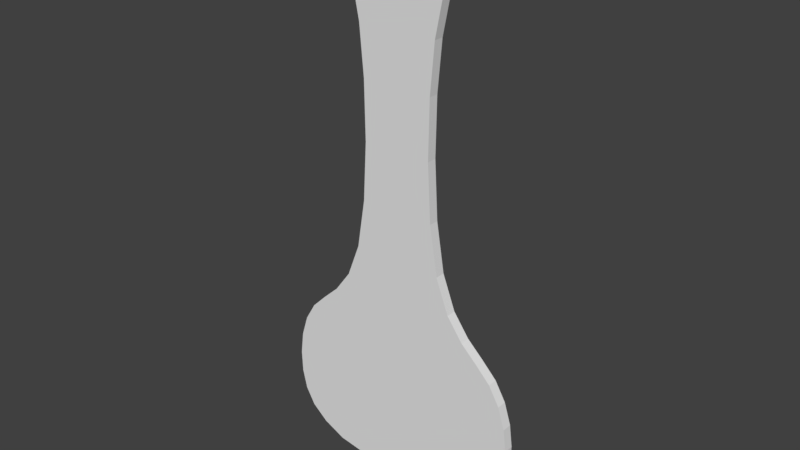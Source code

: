 # Source: canon1.blend  (saved by Blender 2.79.0; exported with 4.5.12 LTS)
import bpy
from mathutils import Matrix  # noqa: F401  (used for matrix-valued properties, if any)

bpy.ops.wm.read_factory_settings(use_empty=True)
scene = bpy.context.scene
scene.name = 'Scene'

# ---- collections
col_collection_1 = bpy.data.collections.new('Collection 1'); scene.collection.children.link(col_collection_1)

# ---- world
world_world = bpy.data.worlds.new('World'); scene.world = world_world
world_world.color = (0.05088, 0.05088, 0.05088)
world_world.use_sun_shadow = False
world_world.sun_shadow_jitter_overblur = 0.0
world_world.cycles.sampling_method = 'MANUAL'

# ---- meshes
me_circle = bpy.data.meshes.new('Circle')
me_circle.from_pydata([(-0.7847, 4.371, -6.352e-07), (-1.183, 0.7459, -1.126e-07), (-1.36, -0.3142, -3.053e-08), (-0.9812, -0.9603, 4.234e-08), (0.9812, -0.9603, 4.234e-08), (1.36, -0.3142, -3.053e-08), (1.183, 0.7459, -1.126e-07), (0.7847, 4.371, -6.352e-07), (-0.3123, 1.018, -1.437e-07), (0.3123, 1.018, -1.437e-07), (5.539e-09, 4.735, -6.944e-07), (-3.33e-08, 0.01125, -8.355e-08), (2.555e-08, 0.7459, -1.126e-07), (8.127e-09, 1.018, -1.437e-07), (-0.3302, 4.115, -6.181e-07), (0.3302, 4.115, -6.181e-07), (4.405e-09, 4.105, -6.165e-07)], [], [(11, 12, 6, 5), (16, 10, 7, 15), (3, 2, 11, 5, 4), (12, 13, 9, 6), (1, 8, 13, 12), (14, 0, 10, 16), (2, 1, 12, 11), (8, 14, 16, 13), (13, 16, 15, 9)])
me_circle.use_remesh_preserve_volume = False
me_circle.use_remesh_preserve_attributes = False
me_circle.use_mirror_vertex_groups = False
me_circle.update()

# ---- objects
ob_circle = bpy.data.objects.new('Circle', me_circle)

# ---- transforms, parenting, visibility, modifiers, constraints
ob_circle.location = (0.0, 0.0, 0.0)
ob_circle.rotation_euler = (1.571, -0.0, -0.0)
ob_circle.lineart.crease_threshold = 0.0
_m = ob_circle.modifiers.new('Subsurf', 'SUBSURF')
_m.uv_smooth = 'PRESERVE_CORNERS'
_m.quality = 2
_m.levels = 2
_m.show_only_control_edges = False
_m = ob_circle.modifiers.new('Solidify', 'SOLIDIFY')
_m.thickness = 0.1
_m.nonmanifold_thickness_mode = 'FIXED'
_m.nonmanifold_merge_threshold = 0.0003

# ---- collection membership
col_collection_1.objects.link(ob_circle)

# ---- scene / render settings (as saved in the file)
scene.frame_start = 1; scene.frame_end = 250; scene.frame_set(1)
scene.render.engine = 'BLENDER_EEVEE_NEXT'
scene.render.resolution_percentage = 50
scene.render.dither_intensity = 0.0
scene.cycles.use_denoising = False
scene.cycles.samples = 128
scene.cycles.sampling_pattern = 'TABULATED_SOBOL'
scene.cycles.use_adaptive_sampling = False
scene.cycles.use_light_tree = False
scene.cycles.blur_glossy = 0.0
scene.cycles.sample_clamp_indirect = 0.0
scene.view_settings.view_transform = 'Standard'
bpy.context.view_layer.update()

# ---- added for rendering (the .blend has no active camera and no usable light): camera, sun
cam_auto = bpy.data.cameras.new('AutoCamera')
cam_auto.lens = 50.0
cam_auto.sensor_width = 36.0
cam_auto.clip_end = 1000.0
ob_auto_camera = bpy.data.objects.new('AutoCamera', cam_auto)
scene.collection.objects.link(ob_auto_camera)
ob_auto_camera.location = (5.64901, -6.82882, 6.35929)
ob_auto_camera.rotation_euler = (1.09748, -7.21219e-08, 0.694738)
scene.camera = ob_auto_camera
light_auto_sun = bpy.data.lights.new('AutoSun', 'SUN')
light_auto_sun.energy = 3.0
light_auto_sun.angle = 0.0523599
ob_auto_sun = bpy.data.objects.new('AutoSun', light_auto_sun)
scene.collection.objects.link(ob_auto_sun)
ob_auto_sun.rotation_euler = (0.872665, 0.174533, 0.523599)
bpy.context.view_layer.update()
